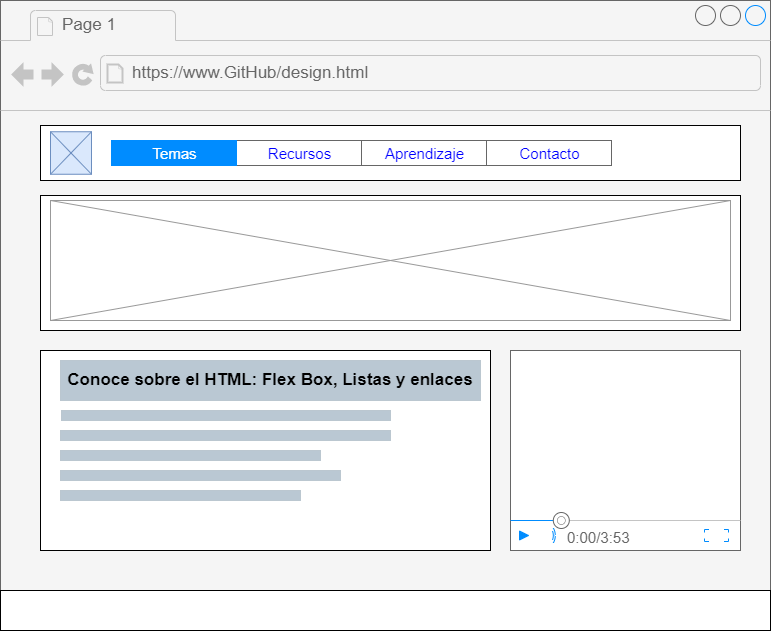

The diagram above was exported from draw.io. Its source (the exported page's mxGraphModel, read from the mxfile embedded in the PNG):
<mxGraphModel dx="1381" dy="774" grid="1" gridSize="10" guides="1" tooltips="1" connect="1" arrows="1" fold="1" page="1" pageScale="1" pageWidth="827" pageHeight="1169" math="0" shadow="0">
  <root>
    <mxCell id="0" />
    <mxCell id="1" parent="0" />
    <mxCell id="Z7OFkKDcwmtrtmowcj4x-1" value="" style="strokeWidth=1;shadow=0;dashed=0;align=center;html=1;shape=mxgraph.mockup.containers.browserWindow;rSize=0;strokeColor=#666666;strokeColor2=#008cff;strokeColor3=#c4c4c4;mainText=,;recursiveResize=0;fillColor=#f5f5f5;fontColor=#333333;fontFamily=Verdana;" parent="1" vertex="1">
      <mxGeometry x="29" y="90" width="770" height="630" as="geometry" />
    </mxCell>
    <mxCell id="Z7OFkKDcwmtrtmowcj4x-2" value="Page 1" style="strokeWidth=1;shadow=0;dashed=0;align=center;html=1;shape=mxgraph.mockup.containers.anchor;fontSize=17;fontColor=#666666;align=left;" parent="Z7OFkKDcwmtrtmowcj4x-1" vertex="1">
      <mxGeometry x="60" y="12" width="110" height="26" as="geometry" />
    </mxCell>
    <mxCell id="Z7OFkKDcwmtrtmowcj4x-3" value="https://www.GitHub/design.html" style="strokeWidth=1;shadow=0;dashed=0;align=center;html=1;shape=mxgraph.mockup.containers.anchor;rSize=0;fontSize=17;fontColor=#666666;align=left;" parent="Z7OFkKDcwmtrtmowcj4x-1" vertex="1">
      <mxGeometry x="130" y="60" width="250" height="26" as="geometry" />
    </mxCell>
    <mxCell id="Z7OFkKDcwmtrtmowcj4x-4" value="" style="rounded=0;whiteSpace=wrap;html=1;" parent="Z7OFkKDcwmtrtmowcj4x-1" vertex="1">
      <mxGeometry x="40" y="125" width="700" height="55" as="geometry" />
    </mxCell>
    <mxCell id="Z7OFkKDcwmtrtmowcj4x-5" value="" style="rounded=0;whiteSpace=wrap;html=1;" parent="Z7OFkKDcwmtrtmowcj4x-1" vertex="1">
      <mxGeometry x="40" y="195" width="700" height="135" as="geometry" />
    </mxCell>
    <mxCell id="Z7OFkKDcwmtrtmowcj4x-6" value="" style="rounded=0;whiteSpace=wrap;html=1;" parent="Z7OFkKDcwmtrtmowcj4x-1" vertex="1">
      <mxGeometry x="40" y="350" width="450" height="200" as="geometry" />
    </mxCell>
    <mxCell id="Z7OFkKDcwmtrtmowcj4x-7" value="" style="rounded=0;whiteSpace=wrap;html=1;" parent="Z7OFkKDcwmtrtmowcj4x-1" vertex="1">
      <mxGeometry x="510" y="350" width="230" height="200" as="geometry" />
    </mxCell>
    <mxCell id="Z7OFkKDcwmtrtmowcj4x-8" value="" style="rounded=0;whiteSpace=wrap;html=1;" parent="Z7OFkKDcwmtrtmowcj4x-1" vertex="1">
      <mxGeometry y="590" width="770" height="40" as="geometry" />
    </mxCell>
    <mxCell id="Z7OFkKDcwmtrtmowcj4x-36" value="" style="verticalLabelPosition=bottom;shadow=0;dashed=0;align=center;html=1;verticalAlign=top;strokeWidth=1;shape=mxgraph.mockup.graphics.simpleIcon;strokeColor=#6c8ebf;fillColor=#dae8fc;" parent="Z7OFkKDcwmtrtmowcj4x-1" vertex="1">
      <mxGeometry x="50" y="131.25" width="41" height="42.5" as="geometry" />
    </mxCell>
    <mxCell id="Z7OFkKDcwmtrtmowcj4x-37" value="" style="verticalLabelPosition=bottom;shadow=0;dashed=0;align=center;html=1;verticalAlign=top;strokeWidth=1;shape=mxgraph.mockup.graphics.simpleIcon;strokeColor=#999999;" parent="Z7OFkKDcwmtrtmowcj4x-1" vertex="1">
      <mxGeometry x="50" y="200" width="680" height="120" as="geometry" />
    </mxCell>
    <mxCell id="Z7OFkKDcwmtrtmowcj4x-38" value="" style="strokeWidth=1;shadow=0;dashed=0;align=center;html=1;shape=mxgraph.mockup.text.rrect;rSize=0;strokeColor=#666666;" parent="Z7OFkKDcwmtrtmowcj4x-1" vertex="1">
      <mxGeometry x="111" y="140" width="500" height="25" as="geometry" />
    </mxCell>
    <mxCell id="Z7OFkKDcwmtrtmowcj4x-39" value="Recursos" style="strokeColor=inherit;fillColor=inherit;gradientColor=inherit;strokeWidth=1;shadow=0;dashed=0;align=center;html=1;shape=mxgraph.mockup.text.rrect;rSize=0;fontSize=15;fontColor=#0000ff;" parent="Z7OFkKDcwmtrtmowcj4x-38" vertex="1">
      <mxGeometry x="125" width="125" height="25" as="geometry" />
    </mxCell>
    <mxCell id="Z7OFkKDcwmtrtmowcj4x-40" value="Aprendizaje" style="strokeColor=inherit;fillColor=inherit;gradientColor=inherit;strokeWidth=1;shadow=0;dashed=0;align=center;html=1;shape=mxgraph.mockup.text.rrect;rSize=0;fontSize=15;fontColor=#0000ff;" parent="Z7OFkKDcwmtrtmowcj4x-38" vertex="1">
      <mxGeometry x="250" width="125" height="25" as="geometry" />
    </mxCell>
    <mxCell id="Z7OFkKDcwmtrtmowcj4x-41" value="Contacto" style="strokeColor=inherit;fillColor=inherit;gradientColor=inherit;strokeWidth=1;shadow=0;dashed=0;align=center;html=1;shape=mxgraph.mockup.text.rrect;rSize=0;fontSize=15;fontColor=#0000ff;" parent="Z7OFkKDcwmtrtmowcj4x-38" vertex="1">
      <mxGeometry x="375" width="125" height="25" as="geometry" />
    </mxCell>
    <mxCell id="Z7OFkKDcwmtrtmowcj4x-42" value="Temas" style="strokeWidth=1;shadow=0;dashed=0;align=center;html=1;shape=mxgraph.mockup.text.rrect;rSize=0;fontSize=15;fontColor=#ffffff;fillColor=#008cff;strokeColor=#008cff;" parent="Z7OFkKDcwmtrtmowcj4x-38" vertex="1">
      <mxGeometry width="125" height="25" as="geometry" />
    </mxCell>
    <mxCell id="Z7OFkKDcwmtrtmowcj4x-43" value="" style="verticalLabelPosition=bottom;shadow=0;dashed=0;align=center;html=1;verticalAlign=top;strokeWidth=1;shape=mxgraph.mockup.containers.videoPlayer;strokeColor=#666666;strokeColor2=#008cff;strokeColor3=#c4c4c4;textColor=#666666;fillColor2=#008cff;barHeight=30;barPos=20;" parent="Z7OFkKDcwmtrtmowcj4x-1" vertex="1">
      <mxGeometry x="510" y="350" width="230" height="200" as="geometry" />
    </mxCell>
    <mxCell id="Z7OFkKDcwmtrtmowcj4x-48" value="Conoce sobre el HTML: Flex Box, Listas y enlaces" style="rounded=0;whiteSpace=wrap;html=1;fontSize=17;strokeWidth=0;fillColor=#bac8d3;strokeColor=#23445d;fontFamily=Helvetica;fontStyle=1" parent="Z7OFkKDcwmtrtmowcj4x-1" vertex="1">
      <mxGeometry x="60" y="360" width="420" height="40" as="geometry" />
    </mxCell>
    <mxCell id="Z7OFkKDcwmtrtmowcj4x-49" value="" style="rounded=0;whiteSpace=wrap;html=1;fontSize=17;strokeWidth=0;fillColor=#bac8d3;strokeColor=#23445d;" parent="Z7OFkKDcwmtrtmowcj4x-1" vertex="1">
      <mxGeometry x="61" y="410" width="329" height="10" as="geometry" />
    </mxCell>
    <mxCell id="Z7OFkKDcwmtrtmowcj4x-50" value="" style="rounded=0;whiteSpace=wrap;html=1;fontSize=17;strokeWidth=0;fillColor=#bac8d3;strokeColor=#23445d;" parent="Z7OFkKDcwmtrtmowcj4x-1" vertex="1">
      <mxGeometry x="60" y="430" width="330" height="10" as="geometry" />
    </mxCell>
    <mxCell id="Z7OFkKDcwmtrtmowcj4x-51" value="" style="rounded=0;whiteSpace=wrap;html=1;fontSize=17;strokeWidth=0;fillColor=#bac8d3;strokeColor=#23445d;" parent="Z7OFkKDcwmtrtmowcj4x-1" vertex="1">
      <mxGeometry x="60" y="450" width="260" height="10" as="geometry" />
    </mxCell>
    <mxCell id="Z7OFkKDcwmtrtmowcj4x-52" value="" style="rounded=0;whiteSpace=wrap;html=1;fontSize=17;strokeWidth=0;fillColor=#bac8d3;strokeColor=#23445d;" parent="Z7OFkKDcwmtrtmowcj4x-1" vertex="1">
      <mxGeometry x="60" y="470" width="280" height="10" as="geometry" />
    </mxCell>
    <mxCell id="Z7OFkKDcwmtrtmowcj4x-53" value="" style="rounded=0;whiteSpace=wrap;html=1;fontSize=17;strokeWidth=0;fillColor=#bac8d3;strokeColor=#23445d;" parent="Z7OFkKDcwmtrtmowcj4x-1" vertex="1">
      <mxGeometry x="60" y="490" width="240" height="10" as="geometry" />
    </mxCell>
  </root>
</mxGraphModel>